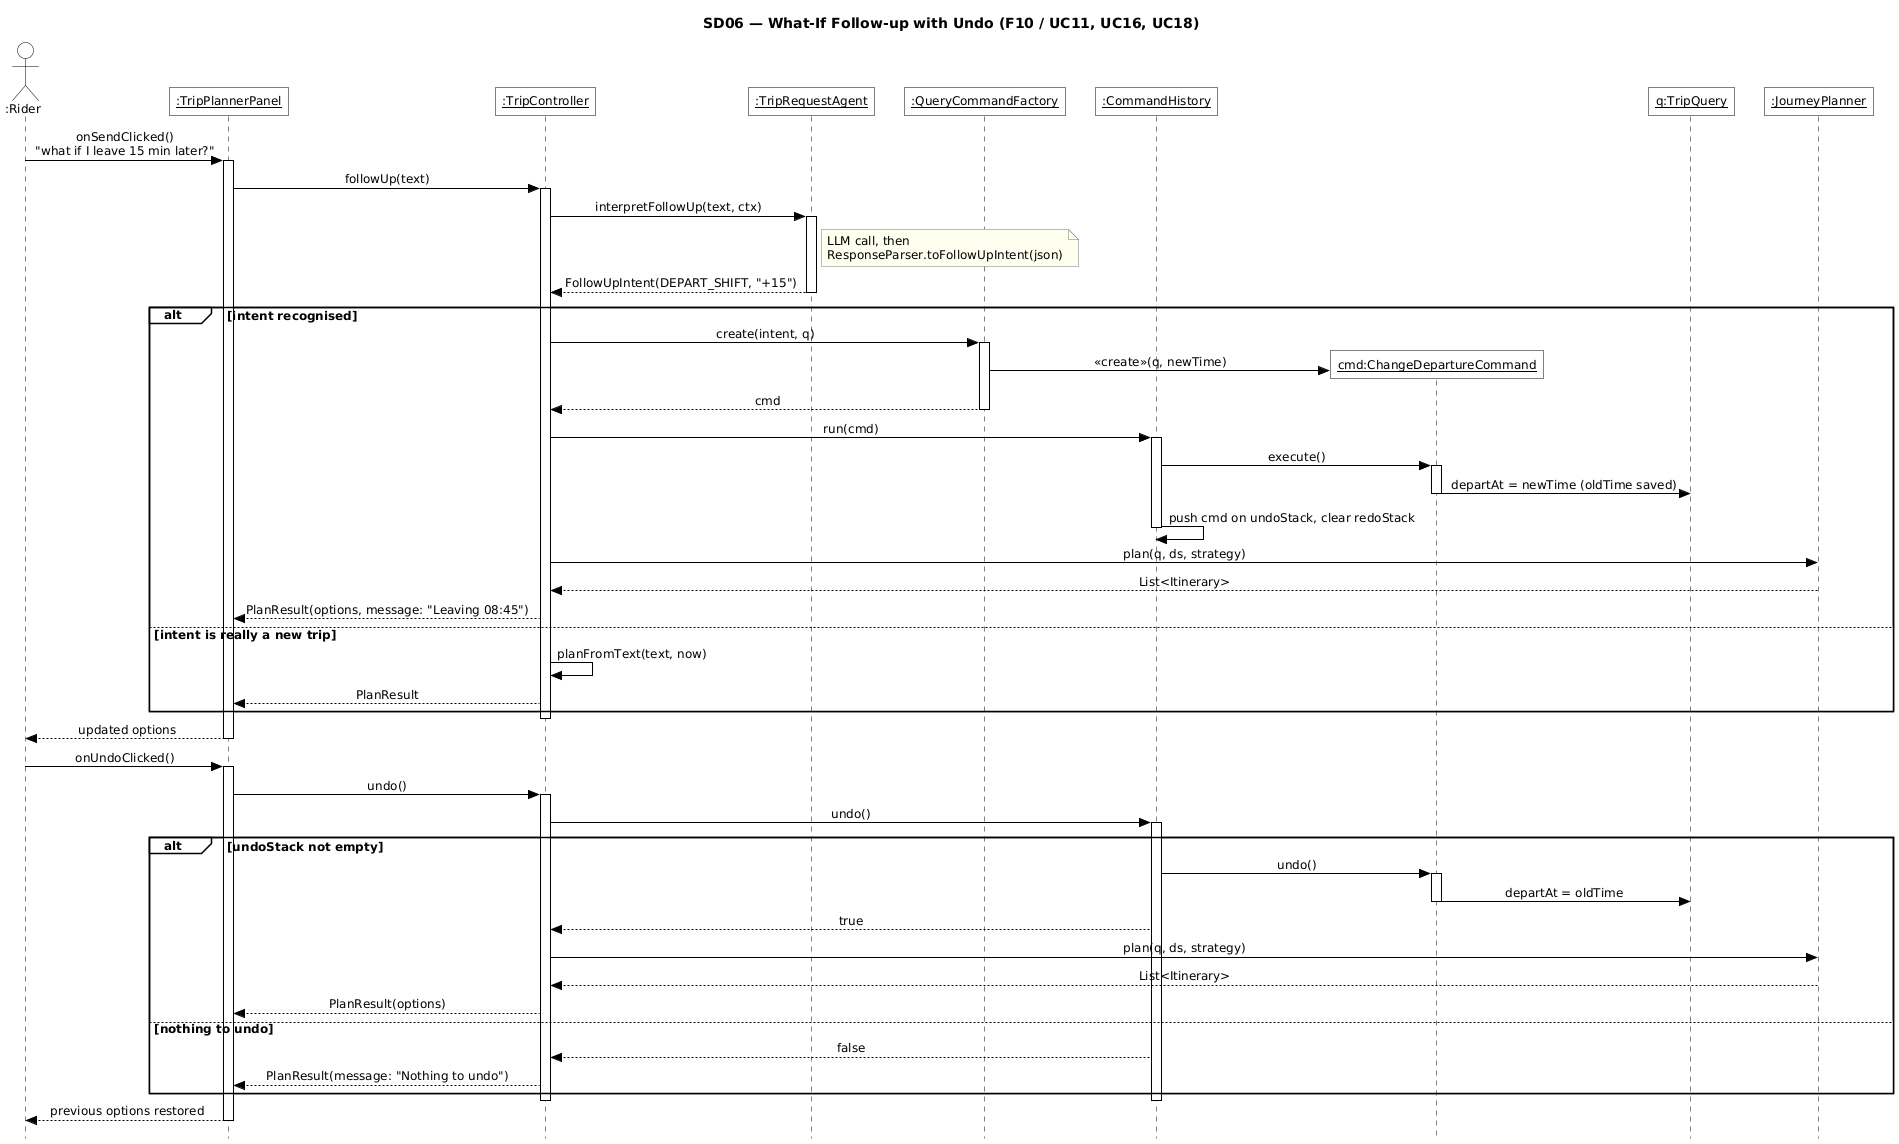

The diagram above was rendered by PlantUML. Its source (embedded in the PNG):
@startuml SD06-what-if-followup
!include _seq.iuml
title SD06 — What-If Follow-up with Undo (F10 / UC11, UC16, UC18)

actor ":Rider" as R
participant "__:TripPlannerPanel__" as UI
participant "__:TripController__" as TC
participant "__:TripRequestAgent__" as AG
participant "__:QueryCommandFactory__" as F
participant "__:CommandHistory__" as H
participant "__cmd:ChangeDepartureCommand__" as C
participant "__q:TripQuery__" as Q
participant "__:JourneyPlanner__" as JP

R -> UI : onSendClicked()\n"what if I leave 15 min later?"
activate UI
UI -> TC : followUp(text)
activate TC
TC -> AG : interpretFollowUp(text, ctx)
activate AG
note right of AG : LLM call, then\nResponseParser.toFollowUpIntent(json)
AG --> TC : FollowUpIntent(DEPART_SHIFT, "+15")
deactivate AG
alt intent recognised
  TC -> F : create(intent, q)
  activate F
  F -> C ** : <<create>>(q, newTime)
  F --> TC : cmd
  deactivate F
  TC -> H : run(cmd)
  activate H
  H -> C : execute()
  activate C
  C -> Q : departAt = newTime (oldTime saved)
  deactivate C
  H -> H : push cmd on undoStack, clear redoStack
  deactivate H
  TC -> JP : plan(q, ds, strategy)
  JP --> TC : List<Itinerary>
  TC --> UI : PlanResult(options, message: "Leaving 08:45")
else intent is really a new trip
  TC -> TC : planFromText(text, now)
  TC --> UI : PlanResult
end
deactivate TC
UI --> R : updated options
deactivate UI

R -> UI : onUndoClicked()
activate UI
UI -> TC : undo()
activate TC
TC -> H : undo()
activate H
alt undoStack not empty
  H -> C : undo()
  activate C
  C -> Q : departAt = oldTime
  deactivate C
  H --> TC : true
  TC -> JP : plan(q, ds, strategy)
  JP --> TC : List<Itinerary>
  TC --> UI : PlanResult(options)
else nothing to undo
  H --> TC : false
  TC --> UI : PlanResult(message: "Nothing to undo")
end
deactivate H
deactivate TC
UI --> R : previous options restored
deactivate UI
@enduml